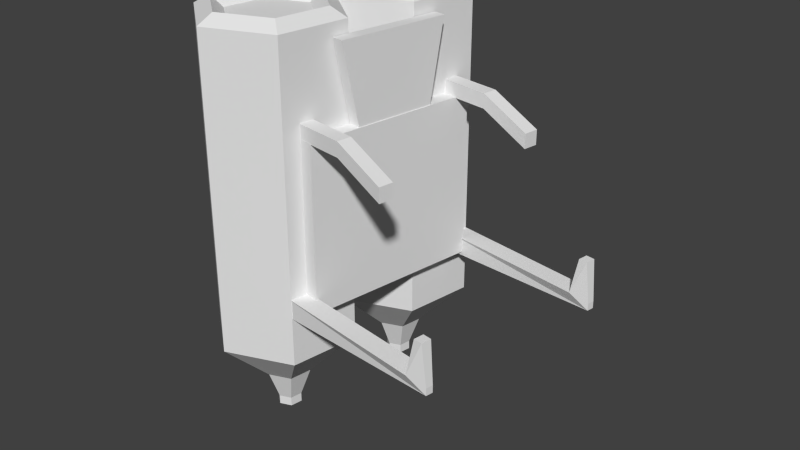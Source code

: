 # Source: salt.blend  (saved by Blender 2.68.0; exported with 4.5.12 LTS)
import bpy
from mathutils import Matrix  # noqa: F401  (used for matrix-valued properties, if any)

bpy.ops.wm.read_factory_settings(use_empty=True)
scene = bpy.context.scene
scene.name = 'Scene'

# ---- collections
col_collection_1 = bpy.data.collections.new('Collection 1'); scene.collection.children.link(col_collection_1)

# ---- materials (node trees are filled in below, after node groups)
mat_material_002 = bpy.data.materials.new('Material.002')
mat_material_002.alpha_threshold = 0.0
mat_material_002.use_transparent_shadow = False
mat_material_002.roughness = 0.5
mat_material_002.line_color = (0.0, 0.0, 0.0, 1.0)
mat_material_001 = bpy.data.materials.new('Material.001')
mat_material_001.alpha_threshold = 0.0
mat_material_001.use_transparent_shadow = False
mat_material_001.roughness = 0.5
mat_material_001.line_color = (0.0, 0.0, 0.0, 1.0)

# ---- material node trees

# ---- world
world_world = bpy.data.worlds.new('World'); scene.world = world_world
world_world.color = (0.05088, 0.05088, 0.05088)
world_world.use_sun_shadow = False
world_world.sun_shadow_jitter_overblur = 0.0
world_world.cycles.sampling_method = 'MANUAL'
world_world.cycles.sample_map_resolution = 256

# ---- meshes
me_cylinder_001 = bpy.data.meshes.new('Cylinder.001')
me_cylinder_001.from_pydata([(-0.1492, 1.005, 0.6396), (-0.1492, 1.207, 0.6396), (-0.8563, 1.207, 0.6396), (-0.8563, 1.005, 0.6396), (-0.1492, 1.005, 0.5741), (-0.1492, 1.207, 0.5741), (-0.8563, 1.207, 0.5741), (-0.8563, 1.005, 0.5741), (-1.579, 1.207, 0.5375), (-1.579, 1.005, 0.5375), (-1.579, 1.207, 0.472), (-1.579, 1.005, 0.472), (-0.1492, -1.32, 0.6396), (-0.1492, -1.118, 0.6396), (-0.8563, -1.118, 0.6396), (-0.8563, -1.32, 0.6396), (-0.1492, -1.32, 0.5741), (-0.1492, -1.118, 0.5741), (-0.8563, -1.118, 0.5741), (-0.8563, -1.32, 0.5741), (-1.579, -1.118, 0.5375), (-1.579, -1.32, 0.5375), (-1.579, -1.118, 0.472), (-1.579, -1.32, 0.472), (-0.1755, -0.8139, 0.9434), (-0.3428, -0.8139, 0.9434), (-0.1755, -0.4949, 0.4462), (-0.3428, -0.4949, 0.4462), (-0.1755, 0.4945, 0.4508), (-0.3428, 0.4945, 0.4508), (-0.1755, 0.787, 0.9414), (-0.3428, 0.787, 0.9414), (-0.1755, -0.02167, 0.9419), (-0.3428, -0.02167, 0.9419), (-2.542, 1.373, -0.1655), (-2.542, 1.272, -0.1655), (-0.003522, 1.184, -0.194), (-0.003522, 1.461, -0.194), (-2.542, 1.373, -0.1328), (-2.542, 1.272, -0.1328), (-0.003522, 1.184, -0.1043), (-0.003522, 1.461, -0.1043), (-2.296, 1.461, -0.1043), (-2.296, 1.184, -0.1043), (-2.481, 1.393, 0.05185), (-2.481, 1.253, 0.05185), (-2.357, 1.393, 0.05185), (-2.357, 1.253, 0.05185), (-2.542, -1.374, -0.1655), (-2.542, -1.475, -0.1655), (-0.003522, -1.563, -0.194), (-0.003522, -1.286, -0.194), (-2.542, -1.374, -0.1328), (-2.542, -1.475, -0.1328), (-0.003522, -1.563, -0.1043), (-0.003522, -1.286, -0.1043), (-2.296, -1.286, -0.1043), (-2.296, -1.563, -0.1043), (-2.481, -1.354, 0.05185), (-2.481, -1.495, 0.05185), (-2.357, -1.354, 0.05185), (-2.357, -1.495, 0.05185), (-0.3549, 1.212, -0.1722), (-0.3549, -1.322, -0.1722), (-0.1524, -1.322, -0.1722), (-0.1524, 1.212, -0.1722), (-0.3549, 1.212, 0.578), (-0.3549, -1.322, 0.578), (-0.1524, -1.322, 0.578), (-0.1524, 1.212, 0.578), (0.7078, 1.954, 1.0), (1.574, 1.454, 1.0), (1.574, 0.4543, 1.0), (0.7078, -0.04574, 1.0), (-0.1582, 0.4543, 1.0), (-0.1582, 1.454, 1.0), (0.7078, 1.954, -0.4167), (0.7078, 1.281, -0.6336), (1.574, 1.454, -0.4167), (0.9905, 1.117, -0.6336), (1.574, 0.4543, -0.4167), (0.9905, 0.791, -0.6336), (0.7078, -0.04574, -0.4167), (0.7078, 0.6278, -0.6336), (-0.1582, 0.4543, -0.4167), (0.4251, 0.791, -0.6336), (-0.1582, 1.454, -0.4167), (0.4251, 1.117, -0.6336), (0.7078, 1.127, -0.7704), (0.8575, 1.041, -0.7704), (0.8575, 0.8679, -0.7704), (0.7078, 0.7815, -0.7704), (0.5582, 0.8679, -0.7704), (0.5582, 1.041, -0.7704), (0.7078, 1.127, -0.8122), (0.8575, 1.041, -0.8122), (0.8575, 0.8679, -0.8122), (0.7078, 0.7815, -0.8122), (0.5582, 0.8679, -0.8122), (0.5582, 1.041, -0.8122), (0.03456, 1.343, 1.041), (0.1872, 1.255, 0.9938), (0.03456, 0.5655, 1.041), (0.1872, 0.6537, 0.9938), (0.7078, 0.1768, 1.041), (0.7078, 0.3531, 0.9938), (1.381, 0.5655, 1.041), (1.228, 0.6537, 0.9938), (1.381, 1.343, 1.041), (1.228, 1.255, 0.9938), (0.7078, 1.732, 1.041), (0.7078, 1.555, 0.9938), (0.7078, -0.06613, 1.0), (1.574, -0.5661, 1.0), (1.574, -1.566, 1.0), (0.7078, -2.066, 1.0), (-0.1582, -1.566, 1.0), (-0.1582, -0.5661, 1.0), (0.7078, -0.06613, -0.4167), (0.7078, -0.7397, -0.6336), (1.574, -0.5661, -0.4167), (0.9905, -0.9029, -0.6336), (1.574, -1.566, -0.4167), (0.9905, -1.229, -0.6336), (0.7078, -2.066, -0.4167), (0.7078, -1.393, -0.6336), (-0.1582, -1.566, -0.4167), (0.4251, -1.229, -0.6336), (-0.1582, -0.5661, -0.4167), (0.4251, -0.9029, -0.6336), (0.7078, -0.8934, -0.7704), (0.8574, -0.9797, -0.7704), (0.8574, -1.153, -0.7704), (0.7078, -1.239, -0.7704), (0.5582, -1.153, -0.7704), (0.5582, -0.9797, -0.7704), (0.7078, -0.8934, -0.8122), (0.8574, -0.9797, -0.8122), (0.8574, -1.153, -0.8122), (0.7078, -1.239, -0.8122), (0.5582, -1.153, -0.8122), (0.5582, -0.9797, -0.8122), (0.03455, -0.6774, 1.041), (0.1872, -0.7655, 0.9938), (0.03455, -1.455, 1.041), (0.1872, -1.367, 0.9938), (0.7078, -1.844, 1.041), (0.7078, -1.667, 0.9938), (1.381, -1.455, 1.041), (1.228, -1.367, 0.9938), (1.381, -0.6774, 1.041), (1.228, -0.7655, 0.9938), (0.7078, -0.2887, 1.041), (0.7078, -0.4649, 0.9938)], [], [(4, 5, 1, 0), (5, 6, 2, 1), (3, 2, 8, 9), (7, 4, 0, 3), (0, 1, 2, 3), (7, 6, 5, 4), (10, 11, 9, 8), (6, 7, 11, 10), (7, 3, 9, 11), (2, 6, 10, 8), (16, 17, 13, 12), (17, 18, 14, 13), (15, 14, 20, 21), (19, 16, 12, 15), (12, 13, 14, 15), (19, 18, 17, 16), (22, 23, 21, 20), (18, 19, 23, 22), (19, 15, 21, 23), (14, 18, 22, 20), (24, 25, 27, 26), (26, 27, 29, 28), (28, 29, 31, 30), (27, 25, 33, 31, 29), (32, 33, 25, 24), (30, 31, 33, 32), (24, 26, 28, 30, 32), (38, 34, 35, 39), (39, 35, 36, 40, 43), (40, 36, 37, 41), (41, 37, 34, 38, 42), (34, 37, 36, 35), (43, 47, 45, 39), (41, 42, 43, 40), (46, 44, 45, 47), (38, 44, 46, 42), (42, 46, 47, 43), (39, 45, 44, 38), (52, 48, 49, 53), (53, 49, 50, 54, 57), (54, 50, 51, 55), (55, 51, 48, 52, 56), (48, 51, 50, 49), (57, 61, 59, 53), (55, 56, 57, 54), (60, 58, 59, 61), (52, 58, 60, 56), (56, 60, 61, 57), (53, 59, 58, 52), (66, 62, 63, 67), (67, 63, 64, 68), (68, 64, 65, 69), (69, 65, 62, 66), (62, 65, 64, 63), (69, 66, 67, 68), (86, 75, 70, 76), (80, 72, 73, 82), (82, 73, 74, 84), (84, 74, 75, 86), (71, 70, 110, 108), (78, 71, 72, 80), (74, 73, 104, 102), (76, 70, 71, 78), (76, 78, 79, 77), (78, 80, 81, 79), (80, 82, 83, 81), (82, 84, 85, 83), (84, 86, 87, 85), (86, 76, 77, 87), (87, 77, 88, 93), (72, 71, 108, 106), (73, 72, 106, 104), (70, 75, 100, 110), (109, 111, 101, 103, 105, 107), (91, 92, 98, 97), (79, 81, 90, 89), (81, 83, 91, 90), (77, 79, 89, 88), (83, 85, 92, 91), (85, 87, 93, 92), (94, 95, 96, 97, 98, 99), (90, 91, 97, 96), (93, 88, 94, 99), (89, 90, 96, 95), (92, 93, 99, 98), (88, 89, 95, 94), (110, 100, 101, 111), (100, 102, 103, 101), (102, 104, 105, 103), (104, 106, 107, 105), (106, 108, 109, 107), (108, 110, 111, 109), (75, 74, 102, 100), (128, 117, 112, 118), (122, 114, 115, 124), (124, 115, 116, 126), (126, 116, 117, 128), (113, 112, 152, 150), (120, 113, 114, 122), (116, 115, 146, 144), (118, 112, 113, 120), (118, 120, 121, 119), (120, 122, 123, 121), (122, 124, 125, 123), (124, 126, 127, 125), (126, 128, 129, 127), (128, 118, 119, 129), (129, 119, 130, 135), (114, 113, 150, 148), (115, 114, 148, 146), (112, 117, 142, 152), (151, 153, 143, 145, 147, 149), (133, 134, 140, 139), (121, 123, 132, 131), (123, 125, 133, 132), (119, 121, 131, 130), (125, 127, 134, 133), (127, 129, 135, 134), (136, 137, 138, 139, 140, 141), (132, 133, 139, 138), (135, 130, 136, 141), (131, 132, 138, 137), (134, 135, 141, 140), (130, 131, 137, 136), (152, 142, 143, 153), (142, 144, 145, 143), (144, 146, 147, 145), (146, 148, 149, 147), (148, 150, 151, 149), (150, 152, 153, 151), (117, 116, 144, 142)])
me_cylinder_001.polygons.foreach_set('material_index', [1, 1, 1, 1, 1, 1, 1, 1, 1, 1, 1, 1, 1, 1, 1, 1, 1, 1, 1, 1, 1, 1, 1, 1, 1, 1, 1, 1, 1, 1, 1, 1, 1, 1, 1, 1, 1, 1, 1, 1, 1, 1, 1, 1, 1, 1, 1, 1, 1, 1, 1, 1, 1, 1, 1, 0, 0, 0, 0, 0, 0, 0, 0, 0, 0, 0, 0, 0, 0, 0, 0, 0, 0, 0, 0, 0, 0, 0, 0, 0, 0, 0, 0, 0, 0, 0, 0, 0, 0, 0, 0, 0, 0, 0, 0, 0, 0, 0, 0, 0, 0, 0, 0, 0, 0, 0, 0, 0, 0, 0, 0, 0, 0, 0, 0, 0, 0, 0, 0, 0, 0, 0, 0, 0, 0, 0, 0, 0, 0, 0, 0])
_uv = me_cylinder_001.uv_layers.new(name='UVMap')
_uv.uv.foreach_set('vector', [0.5146, 0.8851, 0.5145, 0.8439, 0.5557, 0.8438, 0.5558, 0.885, 0.9011, 0.9118, 0.9355, 0.8892, 0.9581, 0.9235, 0.9237, 0.9461, 0.05275, 0.0002215, 0.09392, -0.001721, 0.09412, 0.9897, 0.05295, 0.9916, 0.05786, 0.8966, 0.02346, 0.8741, 0.04607, 0.8398, 0.08047, 0.8624, 0.9791, 0.6158, 0.9379, 0.617, 0.9378, 0.01766, 0.9824, 0.01639, 0.7583, 0.2863, 0.7583, 0.6195, 0.4254, 0.6196, 0.4253, 0.2864, 0.07105, 0.59, 0.02988, 0.5901, 0.02975, 0.5489, 0.07093, 0.5488, 0.3818, 0.2603, 0.6285, 0.2611, 0.6273, 0.6431, 0.3806, 0.6424, 0.05786, 0.8966, 0.08047, 0.8624, 0.08043, 0.9389, 0.05782, 0.9732, 0.9581, 0.9235, 0.9355, 0.8892, 0.9355, 0.8126, 0.9581, 0.8469, 0.5902, 0.8851, 0.59, 0.8439, 0.6312, 0.8438, 0.6313, 0.885, 0.8191, 0.1488, 0.8535, 0.1262, 0.8761, 0.1605, 0.8417, 0.1831, 0.8815, 0.6405, 0.9226, 0.6403, 0.9228, 0.7048, 0.8817, 0.7049, 0.1141, 0.1066, 0.07968, 0.08398, 0.1023, 0.04969, 0.1367, 0.07229, 0.9157, 0.9093, 0.8746, 0.9094, 0.8745, 0.8682, 0.9157, 0.8681, 0.6074, 0.5985, 0.6074, 0.8128, 0.3933, 0.8129, 0.3932, 0.5986, 0.1193, 0.1729, 0.07816, 0.173, 0.07803, 0.1319, 0.1192, 0.1317, 0.1789, 0.304, 0.3932, 0.3047, 0.3922, 0.6366, 0.1779, 0.6359, 0.1141, 0.1066, 0.1367, 0.07229, 0.1367, 0.1488, 0.114, 0.1831, 0.8761, 0.1605, 0.8535, 0.1262, 0.8535, 0.04968, 0.8761, 0.08398, 0.1605, 0.4873, 0.1702, 0.4873, 0.1699, 0.8036, 0.1601, 0.8035, 0.9901, 0.5177, 0.9998, 0.5177, 1.0, 0.7192, 0.9903, 0.7192, 0.815, 0.5546, 0.8247, 0.5546, 0.8252, 0.8663, 0.8154, 0.8663, 0.6288, 0.6562, 0.6314, 0.8831, 0.4918, 0.8834, 0.3661, 0.8843, 0.3513, 0.666, 0.3714, 0.6954, 0.3812, 0.6954, 0.3815, 0.8568, 0.3717, 0.8568, 0.1606, 0.7022, 0.1703, 0.7021, 0.1707, 0.8669, 0.1609, 0.8669, 0.7858, 0.8438, 0.4731, 0.7797, 0.4754, 0.5782, 0.7836, 0.5177, 0.7844, 0.6824, 0.9477, 0.6338, 0.9477, 0.6543, 0.9272, 0.6544, 0.9271, 0.6339, 0.9283, 0.7522, 0.9079, 0.7499, 0.9079, 0.6007, 0.9638, 0.6071, 0.9489, 0.7397, 0.7858, 0.9002, 0.7294, 0.9003, 0.7293, 0.844, 0.7857, 0.8438, 0.07936, 0.8334, 0.02346, 0.8398, 0.0235, 0.6906, 0.04385, 0.6883, 0.06447, 0.7008, 0.9612, 0.6787, 0.9792, 0.8271, 0.9228, 0.8271, 0.9407, 0.6787, 0.8268, 0.8177, 0.9228, 0.8325, 0.922, 0.8398, 0.8062, 0.8302, 0.06955, 0.9108, 0.06928, 0.1343, 0.1257, 0.1335, 0.1259, 0.9101, 0.09609, 0.8398, 0.1034, 0.8398, 0.1034, 0.8683, 0.09617, 0.8684, -0.003618, 0.6442, 0.1121, 0.6346, 0.113, 0.6419, 0.01699, 0.6567, 0.3601, 0.9421, 0.3737, 0.8439, 0.4023, 0.8438, 0.4165, 0.9419, 0.9271, 0.6339, 0.9228, 0.5178, 0.9514, 0.5177, 0.9477, 0.6338, 0.9763, 0.6338, 0.9763, 0.6543, 0.9558, 0.6544, 0.9557, 0.6339, 0.9011, 0.7302, 0.8808, 0.7279, 0.8808, 0.5787, 0.9367, 0.5851, 0.9218, 0.7177, 0.7293, 0.9002, 0.6729, 0.9003, 0.6727, 0.844, 0.7291, 0.8438, 0.07936, 0.6995, 0.02346, 0.7058, 0.0235, 0.5567, 0.04385, 0.5543, 0.06447, 0.5669, 0.9612, 0.8271, 0.9792, 0.9755, 0.9228, 0.9756, 0.9407, 0.8271, 0.8268, 0.6567, 0.9228, 0.6715, 0.922, 0.6787, 0.8062, 0.6692, 0.02395, 0.8814, 0.02368, 0.2807, 0.08007, 0.2801, 0.08034, 0.8809, 0.01314, 0.834, 0.02041, 0.8339, 0.02046, 0.8625, 0.01321, 0.8625, 0.8237, 0.9273, 0.9395, 0.9178, 0.9403, 0.925, 0.8444, 0.9399, 0.2171, 0.9421, 0.2307, 0.8439, 0.2593, 0.8438, 0.2735, 0.9419, 0.9557, 0.6339, 0.9514, 0.5178, 0.9799, 0.5177, 0.9763, 0.6338, 0.1557, 0.6718, 0.1571, 0.2176, 0.8339, 0.2127, 0.8325, 0.6734, 0.8296, 0.2917, 0.8281, 0.7621, 0.8163, 0.7621, 0.8178, 0.2917, 0.9463, 0.5162, 0.4747, 0.5177, 0.4731, 0.001447, 0.9447, 0.0, 0.8128, 0.8588, 0.8113, 0.3883, 0.8231, 0.3883, 0.8246, 0.8588, 0.1706, 0.8353, 0.1588, 0.8353, 0.1587, 0.3191, 0.1705, 0.3191, 0.8139, 0.2865, 0.8257, 0.2865, 0.8267, 0.8027, 0.8149, 0.8027, 0.3057, 0.7215, 0.3134, 0.3292, 0.43, 0.3291, 0.4223, 0.7214, 0.535, 0.7268, 0.5319, 0.3254, 0.3788, 0.3238, 0.3796, 0.7265, 0.2972, 0.7276, 0.2966, 0.3231, 0.1228, 0.323, 0.1234, 0.7274, 0.1948, 0.6681, 0.1104, 0.6694, 0.1099, 0.3631, 0.1944, 0.3619, 0.4427, 0.2857, 0.485, 0.2321, 0.5176, 0.2307, 0.4847, 0.2723, 0.5316, 0.7245, 0.5368, 0.3261, 0.6868, 0.3261, 0.6817, 0.7246, 0.8202, 0.1656, 0.778, 0.2192, 0.7454, 0.2206, 0.7782, 0.179, 0.8606, 0.7222, 0.8623, 0.3289, 0.6749, 0.3318, 0.6732, 0.7251, 0.3694, 0.7419, 0.576, 0.6229, 0.5759, 0.7835, 0.5084, 0.8223, 0.2555, 0.6201, 0.6395, 0.7127, 0.5911, 0.8274, 0.4657, 0.7972, 0.1124, 0.6257, 0.871, 0.6324, 0.6112, 0.6941, 0.3636, 0.692, 0.406, 0.6373, 0.8532, 0.6666, 0.3849, 0.7445, 0.2389, 0.7349, 0.575, 0.82, 0.4077, 0.7232, 0.5205, 0.6582, 0.5751, 0.6898, 0.1303, 0.6306, 0.8889, 0.6362, 0.6297, 0.6983, 0.3821, 0.6964, 0.6655, 0.1503, 0.6719, 0.05548, 0.8156, 0.08564, 0.8122, 0.1358, 0.5892, 0.2793, 0.4427, 0.2857, 0.4847, 0.2723, 0.5986, 0.2673, 0.778, 0.2192, 0.5892, 0.2793, 0.5986, 0.2673, 0.7454, 0.2206, 0.485, 0.2321, 0.6737, 0.172, 0.6643, 0.184, 0.5176, 0.2307, 0.4979, 0.09834, 0.5475, 0.1269, 0.5475, 0.1841, 0.498, 0.2128, 0.4484, 0.1842, 0.4484, 0.127, 0.6184, 0.4476, 0.6374, 0.447, 0.6377, 0.4483, 0.6187, 0.4489, 0.7053, 0.1319, 0.7135, 0.07558, 0.779, 0.06647, 0.7746, 0.0963, 0.6863, 0.14, 0.7027, 0.04605, 0.8001, 0.07161, 0.7914, 0.1214, 0.6988, 0.1174, 0.7129, 0.06129, 0.7676, 0.1005, 0.7601, 0.1301, 0.7102, 0.1136, 0.7166, 0.05729, 0.7765, 0.09533, 0.7731, 0.1251, 0.7052, 0.1339, 0.7155, 0.07758, 0.7813, 0.06883, 0.7758, 0.09863, 0.6936, 0.4407, 0.7136, 0.4449, 0.6956, 0.4503, 0.6576, 0.4515, 0.6375, 0.4473, 0.6555, 0.442, 0.5804, 0.4488, 0.6184, 0.4476, 0.6187, 0.4489, 0.5806, 0.4501, 0.5042, 0.4513, 0.5423, 0.45, 0.5426, 0.4513, 0.5045, 0.4526, 0.5613, 0.4494, 0.5804, 0.4488, 0.5806, 0.4501, 0.5616, 0.4507, 0.4852, 0.4519, 0.5042, 0.4513, 0.5045, 0.4526, 0.4855, 0.4532, 0.5068, 0.973, 0.5067, 0.9481, 0.5188, 0.9481, 0.5188, 0.973, 0.323, 0.1746, 0.5294, 0.1139, 0.518, 0.1266, 0.3583, 0.1736, 0.5294, 0.1139, 0.6853, 0.1094, 0.6385, 0.1231, 0.518, 0.1266, 0.6853, 0.1094, 0.6348, 0.1655, 0.5994, 0.1666, 0.6385, 0.1231, 0.6348, 0.1655, 0.4283, 0.2262, 0.4398, 0.2135, 0.5994, 0.1666, 0.4283, 0.2262, 0.2724, 0.2307, 0.3192, 0.217, 0.4398, 0.2135, 0.2724, 0.2307, 0.323, 0.1746, 0.3583, 0.1736, 0.3192, 0.217, 0.6737, 0.172, 0.8202, 0.1656, 0.7782, 0.179, 0.6643, 0.184, 0.3057, 0.7215, 0.3134, 0.3292, 0.43, 0.3291, 0.4223, 0.7214, 0.535, 0.7268, 0.5319, 0.3254, 0.3788, 0.3238, 0.3796, 0.7265, 0.2972, 0.7276, 0.2966, 0.3231, 0.1228, 0.323, 0.1234, 0.7274, 0.4497, 0.3105, 0.4502, 0.7172, 0.3173, 0.7134, 0.3167, 0.3066, 0.4427, 0.2857, 0.485, 0.2321, 0.5176, 0.2307, 0.4847, 0.2723, 0.5316, 0.7245, 0.5368, 0.3261, 0.6868, 0.3261, 0.6817, 0.7246, 0.8202, 0.1656, 0.778, 0.2192, 0.7454, 0.2206, 0.7782, 0.179, 0.8606, 0.7222, 0.8623, 0.3289, 0.6749, 0.3318, 0.6732, 0.7251, 0.3694, 0.7419, 0.576, 0.6229, 0.5759, 0.7835, 0.5084, 0.8223, 0.2555, 0.6201, 0.6395, 0.7127, 0.5911, 0.8274, 0.4657, 0.7972, 0.1124, 0.6257, 0.871, 0.6324, 0.6112, 0.6941, 0.3636, 0.692, 0.406, 0.6373, 0.8532, 0.6666, 0.3849, 0.7445, 0.2389, 0.7349, 0.575, 0.82, 0.4077, 0.7232, 0.5205, 0.6582, 0.5751, 0.6898, 0.1303, 0.6306, 0.8889, 0.6362, 0.6297, 0.6983, 0.3821, 0.6964, 0.6655, 0.1503, 0.6719, 0.05548, 0.8156, 0.08564, 0.8122, 0.1358, 0.5892, 0.2793, 0.4427, 0.2857, 0.4847, 0.2723, 0.5986, 0.2673, 0.778, 0.2192, 0.5892, 0.2793, 0.5986, 0.2673, 0.7454, 0.2206, 0.485, 0.2321, 0.6737, 0.172, 0.6643, 0.184, 0.5176, 0.2307, 0.4979, 0.09834, 0.5475, 0.1269, 0.5475, 0.1841, 0.498, 0.2128, 0.4484, 0.1842, 0.4484, 0.127, 0.6184, 0.4476, 0.6374, 0.447, 0.6377, 0.4483, 0.6187, 0.4489, 0.7053, 0.1319, 0.7135, 0.07558, 0.779, 0.06647, 0.7746, 0.0963, 0.6863, 0.14, 0.7027, 0.04605, 0.8001, 0.07161, 0.7914, 0.1214, 0.6988, 0.1174, 0.7129, 0.06129, 0.7676, 0.1005, 0.7601, 0.1301, 0.7102, 0.1136, 0.7166, 0.05729, 0.7765, 0.09533, 0.7731, 0.1251, 0.7052, 0.1339, 0.7155, 0.07758, 0.7813, 0.06883, 0.7758, 0.09863, 0.6936, 0.4407, 0.7136, 0.4449, 0.6956, 0.4503, 0.6576, 0.4515, 0.6375, 0.4473, 0.6555, 0.442, 0.5804, 0.4488, 0.6184, 0.4476, 0.6187, 0.4489, 0.5806, 0.4501, 0.5042, 0.4513, 0.5423, 0.45, 0.5426, 0.4513, 0.5045, 0.4526, 0.5613, 0.4494, 0.5804, 0.4488, 0.5806, 0.4501, 0.5616, 0.4507, 0.4852, 0.4519, 0.5042, 0.4513, 0.5045, 0.4526, 0.4855, 0.4532, 0.5068, 0.973, 0.5067, 0.9481, 0.5188, 0.9481, 0.5188, 0.973, 0.323, 0.1746, 0.5294, 0.1139, 0.518, 0.1266, 0.3583, 0.1736, 0.5294, 0.1139, 0.6853, 0.1094, 0.6385, 0.1231, 0.518, 0.1266, 0.6853, 0.1094, 0.6348, 0.1655, 0.5994, 0.1666, 0.6385, 0.1231, 0.6348, 0.1655, 0.4283, 0.2262, 0.4398, 0.2135, 0.5994, 0.1666, 0.4283, 0.2262, 0.2724, 0.2307, 0.3192, 0.217, 0.4398, 0.2135, 0.2724, 0.2307, 0.323, 0.1746, 0.3583, 0.1736, 0.3192, 0.217, 0.6737, 0.172, 0.8202, 0.1656, 0.7782, 0.179, 0.6643, 0.184])
me_cylinder_001.materials.append(mat_material_002)
me_cylinder_001.materials.append(mat_material_001)
me_cylinder_001.use_remesh_preserve_volume = False
me_cylinder_001.use_remesh_preserve_attributes = False
me_cylinder_001.use_mirror_vertex_groups = False
me_cylinder_001.update()

# ---- objects
ob_cylinder_001 = bpy.data.objects.new('Cylinder.001', me_cylinder_001)

# ---- transforms, parenting, visibility, modifiers, constraints
ob_cylinder_001.location = (-0.005404, -0.2764, -0.1795)
ob_cylinder_001.rotation_euler = (3.142, 0.0, 2.985)
ob_cylinder_001.scale = (0.2867, 0.2867, -0.8849)
ob_cylinder_001.lineart.crease_threshold = 0.0

# ---- collection membership
col_collection_1.objects.link(ob_cylinder_001)

# ---- scene / render settings (as saved in the file)
scene.frame_start = 0; scene.frame_end = 40; scene.frame_set(19)
scene.render.engine = 'BLENDER_EEVEE_NEXT'
scene.render.image_settings.color_mode = 'RGB'
scene.render.image_settings.compression = 90
scene.render.resolution_percentage = 50
scene.render.dither_intensity = 0.0
scene.cycles.use_denoising = False
scene.cycles.samples = 10
scene.cycles.sampling_pattern = 'TABULATED_SOBOL'
scene.cycles.light_sampling_threshold = 0.0
scene.cycles.use_adaptive_sampling = False
scene.cycles.use_light_tree = False
scene.cycles.blur_glossy = 0.0
scene.cycles.volume_bounces = 1
scene.cycles.pixel_filter_type = 'GAUSSIAN'
scene.cycles.sample_clamp_indirect = 0.0
scene.view_settings.view_transform = 'Standard'
bpy.context.view_layer.update()

# ---- added for rendering (the .blend has no active camera and no usable light): camera, sun
cam_auto = bpy.data.cameras.new('AutoCamera')
cam_auto.lens = 50.0
cam_auto.sensor_width = 36.0
cam_auto.clip_end = 1000.0
ob_auto_camera = bpy.data.objects.new('AutoCamera', cam_auto)
scene.collection.objects.link(ob_auto_camera)
ob_auto_camera.location = (2.44197, -3.0892, 1.77198)
ob_auto_camera.rotation_euler = (1.09748, -7.21219e-08, 0.694738)
scene.camera = ob_auto_camera
light_auto_sun = bpy.data.lights.new('AutoSun', 'SUN')
light_auto_sun.energy = 3.0
light_auto_sun.angle = 0.0523599
ob_auto_sun = bpy.data.objects.new('AutoSun', light_auto_sun)
scene.collection.objects.link(ob_auto_sun)
ob_auto_sun.rotation_euler = (0.872665, 0.174533, 0.523599)
bpy.context.view_layer.update()

